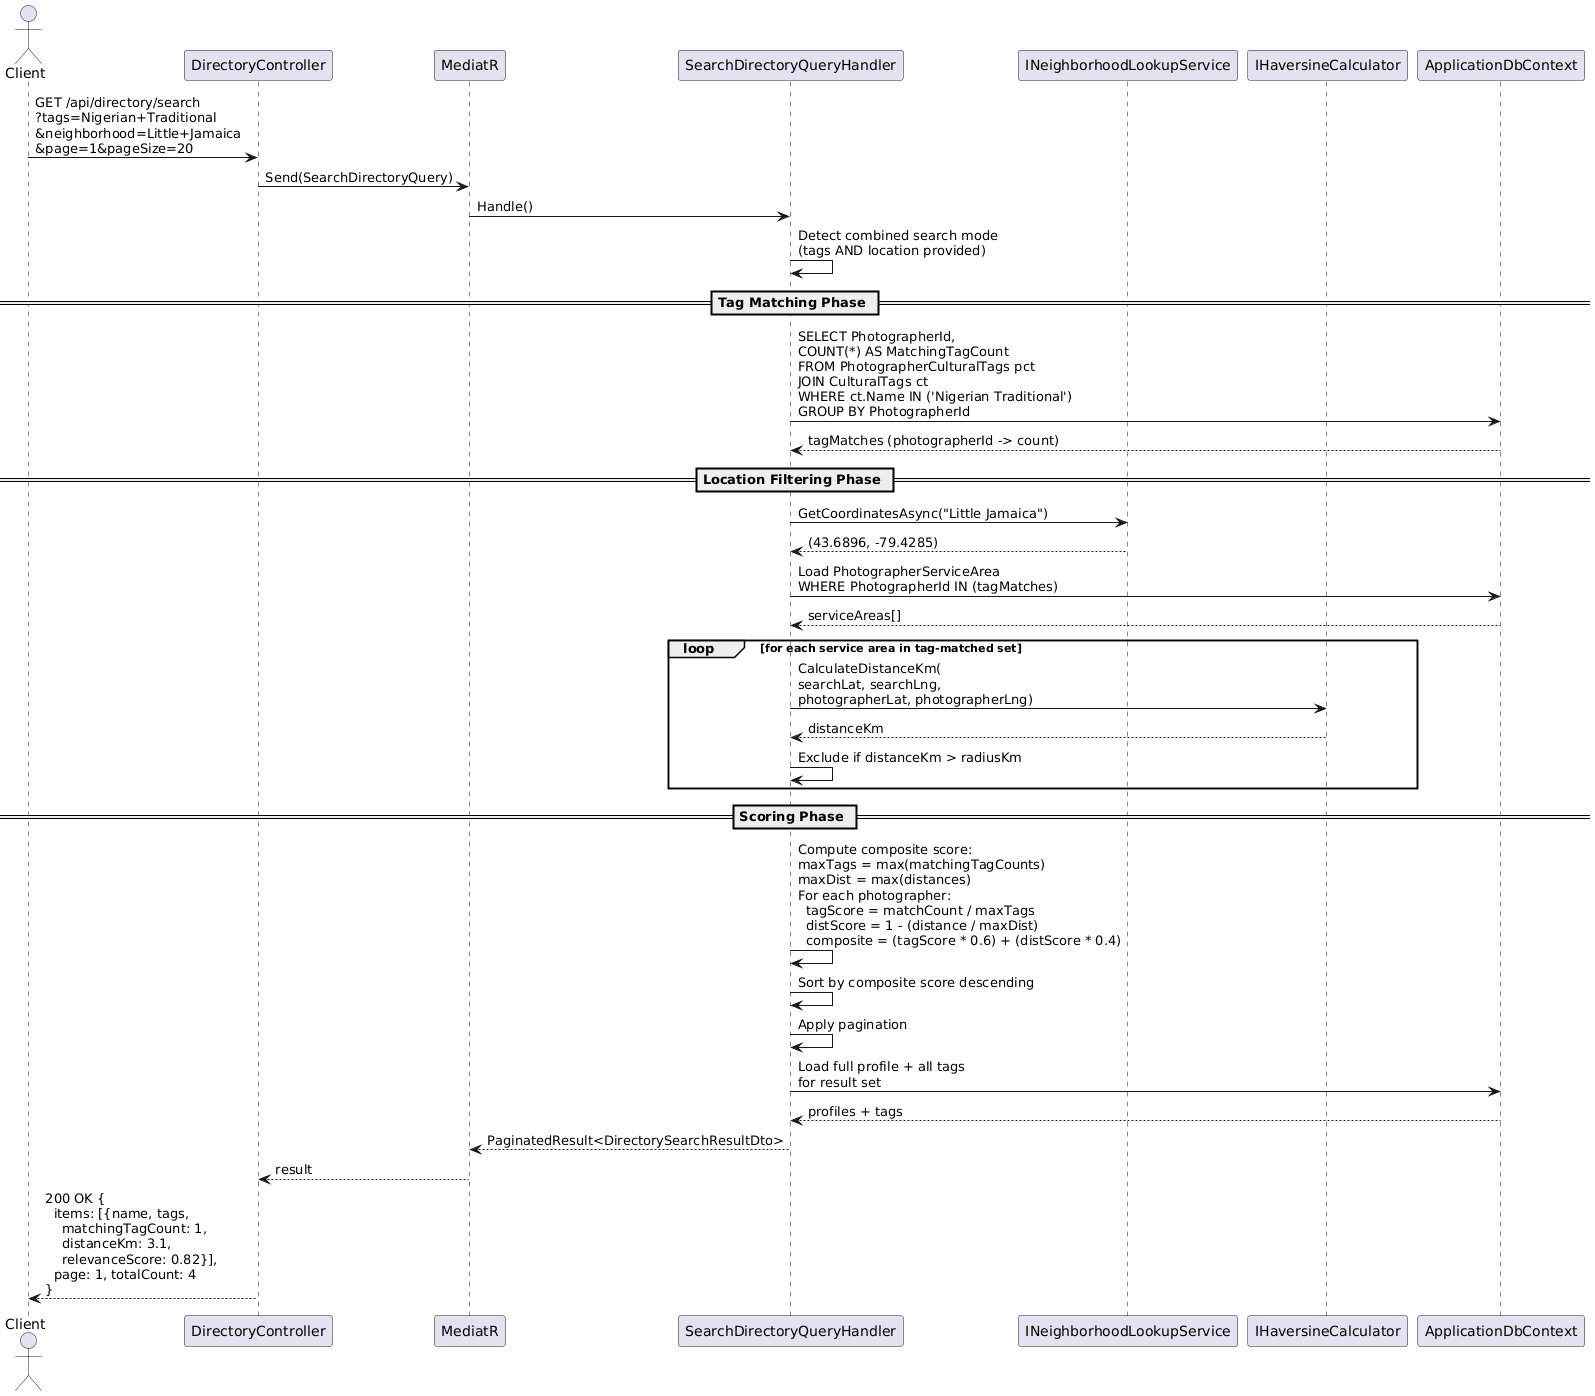

The diagram above was rendered by PlantUML. Its source (embedded in the PNG):
@startuml
actor Client as C
participant "DirectoryController" as DC
participant "MediatR" as M
participant "SearchDirectoryQueryHandler" as H
participant "INeighborhoodLookupService" as NL
participant "IHaversineCalculator" as HC
participant "ApplicationDbContext" as DB

C -> DC : GET /api/directory/search\n?tags=Nigerian+Traditional\n&neighborhood=Little+Jamaica\n&page=1&pageSize=20
DC -> M : Send(SearchDirectoryQuery)
M -> H : Handle()

H -> H : Detect combined search mode\n(tags AND location provided)

== Tag Matching Phase ==

H -> DB : SELECT PhotographerId,\nCOUNT(*) AS MatchingTagCount\nFROM PhotographerCulturalTags pct\nJOIN CulturalTags ct\nWHERE ct.Name IN ('Nigerian Traditional')\nGROUP BY PhotographerId
DB --> H : tagMatches (photographerId -> count)

== Location Filtering Phase ==

H -> NL : GetCoordinatesAsync("Little Jamaica")
NL --> H : (43.6896, -79.4285)

H -> DB : Load PhotographerServiceArea\nWHERE PhotographerId IN (tagMatches)
DB --> H : serviceAreas[]

loop for each service area in tag-matched set
  H -> HC : CalculateDistanceKm(\nsearchLat, searchLng,\nphotographerLat, photographerLng)
  HC --> H : distanceKm

  H -> H : Exclude if distanceKm > radiusKm
end

== Scoring Phase ==

H -> H : Compute composite score:\nmaxTags = max(matchingTagCounts)\nmaxDist = max(distances)\nFor each photographer:\n  tagScore = matchCount / maxTags\n  distScore = 1 - (distance / maxDist)\n  composite = (tagScore * 0.6) + (distScore * 0.4)

H -> H : Sort by composite score descending

H -> H : Apply pagination

H -> DB : Load full profile + all tags\nfor result set
DB --> H : profiles + tags

H --> M : PaginatedResult<DirectorySearchResultDto>
M --> DC : result
DC --> C : 200 OK {\n  items: [{name, tags,\n    matchingTagCount: 1,\n    distanceKm: 3.1,\n    relevanceScore: 0.82}],\n  page: 1, totalCount: 4\n}
@enduml